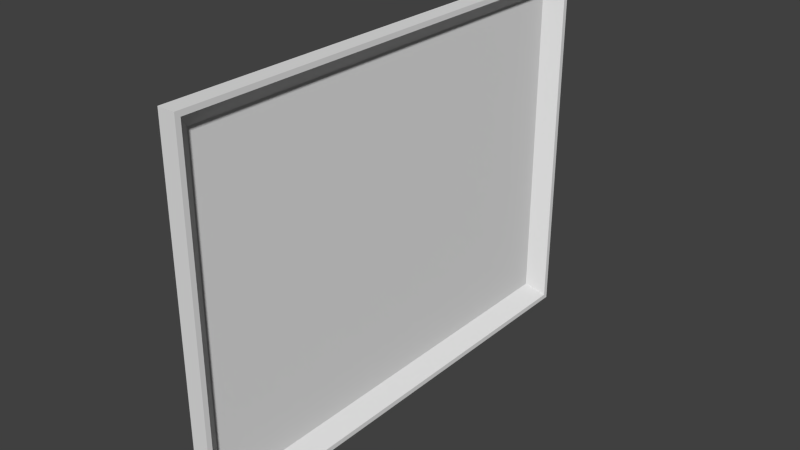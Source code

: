 # Source: frame_2.blend  (saved by Blender 2.73.0; exported with 4.5.12 LTS)
import bpy
from mathutils import Matrix  # noqa: F401  (used for matrix-valued properties, if any)

bpy.ops.wm.read_factory_settings(use_empty=True)
scene = bpy.context.scene
scene.name = 'Scene'

# ---- collections
col_collection_1 = bpy.data.collections.new('Collection 1'); scene.collection.children.link(col_collection_1)

# ---- materials (node trees are filled in below, after node groups)
mat_material = bpy.data.materials.new('Material')
mat_material.alpha_threshold = 0.0
mat_material.use_transparent_shadow = False
mat_material.roughness = 0.5
mat_material.line_color = (0.0, 0.0, 0.0, 1.0)

# ---- material node trees

# ---- world
world_world = bpy.data.worlds.new('World'); scene.world = world_world
world_world.color = (0.05088, 0.05088, 0.05088)
world_world.use_sun_shadow = False
world_world.sun_shadow_jitter_overblur = 0.0
world_world.cycles.sampling_method = 'MANUAL'
world_world.cycles.sample_map_resolution = 256

# ---- meshes
me_cube = bpy.data.meshes.new('Cube')
me_cube.from_pydata([(0.035, 1.0, -0.75), (0.035, -1.0, -0.75), (-0.035, -1.0, -0.75), (-0.035, 1.0, -0.75), (0.035, 1.0, 0.75), (0.035, -1.0, 0.75), (-0.035, -1.0, 0.75), (-0.035, 1.0, 0.75), (0.035, 0.9795, -0.7295), (0.035, -0.9795, -0.7295), (0.035, 0.9795, 0.7295), (0.035, -0.9795, 0.7295), (-0.02401, 0.9142, -0.6642), (-0.02401, -0.9142, -0.6642), (-0.02401, 0.9142, 0.6642), (-0.02401, -0.9142, 0.6642), (-0.02401, 0.9142, -0.6642), (-0.02401, -0.9142, -0.6642), (-0.02401, 0.9142, 0.6642), (-0.02401, -0.9142, 0.6642)], [], [(0, 1, 2, 3), (4, 7, 6, 5), (14, 15, 19, 18), (1, 5, 6, 2), (2, 6, 7, 3), (4, 0, 3, 7), (8, 9, 1, 0), (10, 8, 0, 4), (9, 11, 5, 1), (11, 10, 4, 5), (12, 13, 9, 8), (14, 12, 8, 10), (13, 15, 11, 9), (15, 14, 10, 11), (16, 18, 19, 17), (15, 13, 17, 19), (12, 14, 18, 16), (13, 12, 16, 17)])
me_cube.materials.append(mat_material)
me_cube.use_remesh_preserve_volume = False
me_cube.use_remesh_preserve_attributes = False
me_cube.use_mirror_vertex_groups = False
me_cube.update()

# ---- objects
ob_cube = bpy.data.objects.new('Cube', me_cube)

# ---- transforms, parenting, visibility, modifiers, constraints
ob_cube.location = (0.0, 0.0, 0.0)
ob_cube.lock_rotations_4d = False
ob_cube.empty_display_type = 'ARROWS'
ob_cube.lineart.crease_threshold = 0.0

# ---- collection membership
col_collection_1.objects.link(ob_cube)

# ---- scene / render settings (as saved in the file)
scene.frame_start = 1; scene.frame_end = 250; scene.frame_set(1)
scene.render.engine = 'BLENDER_EEVEE_NEXT'
scene.render.resolution_percentage = 50
scene.render.dither_intensity = 0.0
scene.cycles.use_denoising = False
scene.cycles.samples = 10
scene.cycles.sampling_pattern = 'TABULATED_SOBOL'
scene.cycles.light_sampling_threshold = 0.0
scene.cycles.use_adaptive_sampling = False
scene.cycles.use_light_tree = False
scene.cycles.blur_glossy = 0.0
scene.cycles.pixel_filter_type = 'GAUSSIAN'
scene.cycles.sample_clamp_indirect = 0.0
scene.view_settings.view_transform = 'Standard'
bpy.context.view_layer.update()

# ---- added for rendering (the .blend has no active camera and no usable light): camera, sun
cam_auto = bpy.data.cameras.new('AutoCamera')
cam_auto.lens = 50.0
cam_auto.sensor_width = 36.0
cam_auto.clip_end = 1000.0
ob_auto_camera = bpy.data.objects.new('AutoCamera', cam_auto)
scene.collection.objects.link(ob_auto_camera)
ob_auto_camera.location = (2.31397, -2.77676, 1.85117)
ob_auto_camera.rotation_euler = (1.09748, -7.21219e-08, 0.694738)
scene.camera = ob_auto_camera
light_auto_sun = bpy.data.lights.new('AutoSun', 'SUN')
light_auto_sun.energy = 3.0
light_auto_sun.angle = 0.0523599
ob_auto_sun = bpy.data.objects.new('AutoSun', light_auto_sun)
scene.collection.objects.link(ob_auto_sun)
ob_auto_sun.rotation_euler = (0.872665, 0.174533, 0.523599)
bpy.context.view_layer.update()
